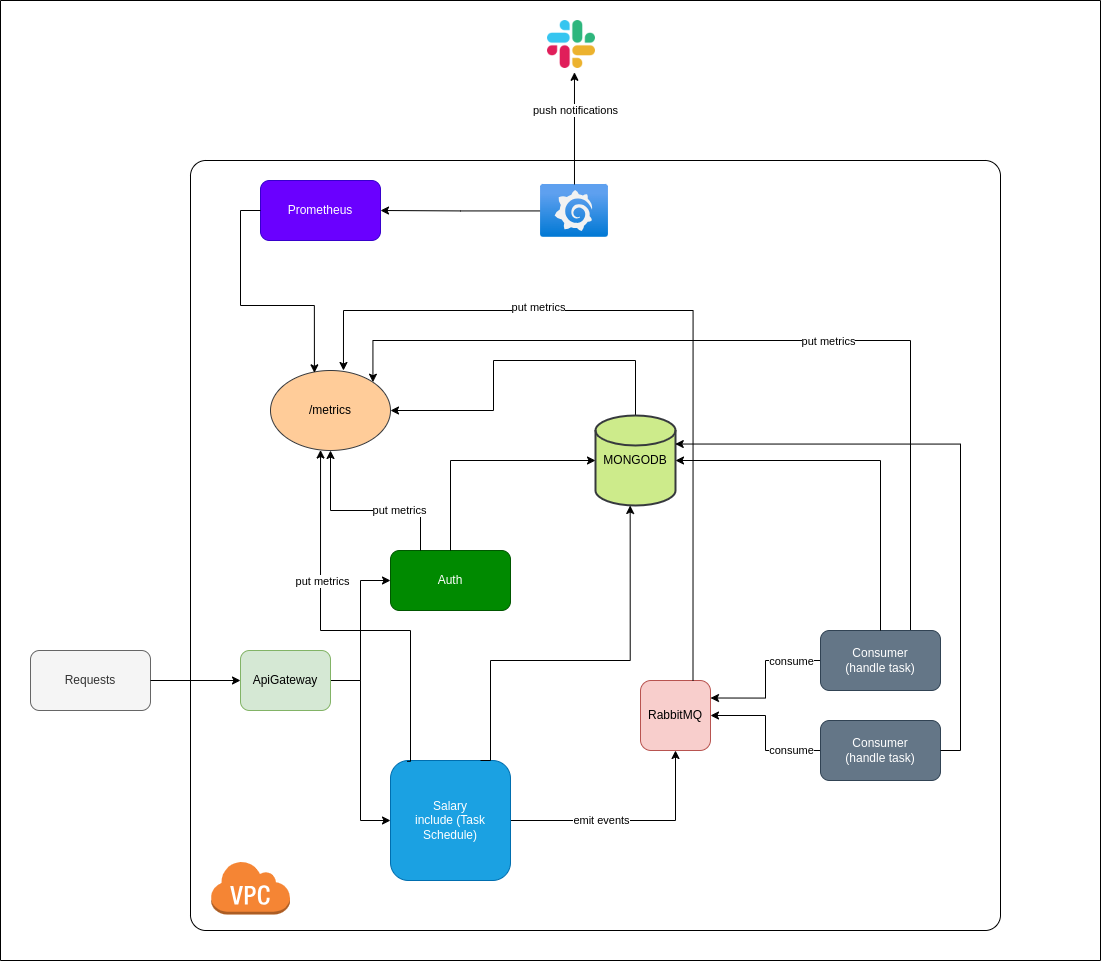

The diagram above was exported from draw.io. Its source (the exported page's mxGraphModel, read from the mxfile embedded in the PNG):
<mxGraphModel dx="3646" dy="1064" grid="1" gridSize="10" guides="1" tooltips="1" connect="1" arrows="1" fold="1" page="1" pageScale="1" pageWidth="850" pageHeight="1100" math="0" shadow="0">
  <root>
    <mxCell id="0" />
    <mxCell id="1" parent="0" />
    <mxCell id="9pjs96dr880IU6Z1LqOo-1" value="" style="rounded=1;whiteSpace=wrap;html=1;arcSize=2;" parent="1" vertex="1">
      <mxGeometry x="-1230" y="260" width="810" height="770" as="geometry" />
    </mxCell>
    <mxCell id="9pjs96dr880IU6Z1LqOo-2" value="" style="outlineConnect=0;dashed=0;verticalLabelPosition=bottom;verticalAlign=top;align=center;html=1;shape=mxgraph.aws3.virtual_private_cloud;fillColor=#F58534;gradientColor=none;" parent="1" vertex="1">
      <mxGeometry x="-1210" y="960" width="79.5" height="54" as="geometry" />
    </mxCell>
    <mxCell id="9pjs96dr880IU6Z1LqOo-8" value="Requests" style="rounded=1;whiteSpace=wrap;html=1;fillColor=#f5f5f5;fontColor=#333333;strokeColor=#666666;" parent="1" vertex="1">
      <mxGeometry x="-1390" y="750" width="120" height="60" as="geometry" />
    </mxCell>
    <mxCell id="9pjs96dr880IU6Z1LqOo-9" style="edgeStyle=orthogonalEdgeStyle;rounded=0;orthogonalLoop=1;jettySize=auto;html=1;entryX=0;entryY=0.5;entryDx=0;entryDy=0;" parent="1" source="9pjs96dr880IU6Z1LqOo-8" target="9pjs96dr880IU6Z1LqOo-24" edge="1">
      <mxGeometry relative="1" as="geometry" />
    </mxCell>
    <mxCell id="9pjs96dr880IU6Z1LqOo-14" value="Auth" style="rounded=1;whiteSpace=wrap;html=1;fillColor=#008a00;fontColor=#ffffff;strokeColor=#005700;" parent="1" vertex="1">
      <mxGeometry x="-1030" y="650" width="120" height="60" as="geometry" />
    </mxCell>
    <mxCell id="9pjs96dr880IU6Z1LqOo-32" style="edgeStyle=orthogonalEdgeStyle;rounded=0;orthogonalLoop=1;jettySize=auto;html=1;exitX=1;exitY=0.5;exitDx=0;exitDy=0;entryX=0.5;entryY=1;entryDx=0;entryDy=0;" parent="1" source="9pjs96dr880IU6Z1LqOo-16" target="9pjs96dr880IU6Z1LqOo-31" edge="1">
      <mxGeometry relative="1" as="geometry" />
    </mxCell>
    <mxCell id="9pjs96dr880IU6Z1LqOo-33" value="emit events" style="edgeLabel;html=1;align=center;verticalAlign=middle;resizable=0;points=[];" parent="9pjs96dr880IU6Z1LqOo-32" connectable="0" vertex="1">
      <mxGeometry x="-0.2362" y="1" relative="1" as="geometry">
        <mxPoint as="offset" />
      </mxGeometry>
    </mxCell>
    <mxCell id="9pjs96dr880IU6Z1LqOo-16" value="Salary&lt;div&gt;include (Task Schedule)&lt;/div&gt;" style="rounded=1;whiteSpace=wrap;html=1;fillColor=#1ba1e2;fontColor=#ffffff;strokeColor=#006EAF;" parent="1" vertex="1">
      <mxGeometry x="-1030" y="860" width="120" height="120" as="geometry" />
    </mxCell>
    <mxCell id="9pjs96dr880IU6Z1LqOo-29" style="edgeStyle=orthogonalEdgeStyle;rounded=0;orthogonalLoop=1;jettySize=auto;html=1;entryX=0;entryY=0.5;entryDx=0;entryDy=0;" parent="1" source="9pjs96dr880IU6Z1LqOo-24" target="9pjs96dr880IU6Z1LqOo-14" edge="1">
      <mxGeometry relative="1" as="geometry" />
    </mxCell>
    <mxCell id="9pjs96dr880IU6Z1LqOo-30" style="edgeStyle=orthogonalEdgeStyle;rounded=0;orthogonalLoop=1;jettySize=auto;html=1;entryX=0;entryY=0.5;entryDx=0;entryDy=0;" parent="1" source="9pjs96dr880IU6Z1LqOo-24" target="9pjs96dr880IU6Z1LqOo-16" edge="1">
      <mxGeometry relative="1" as="geometry" />
    </mxCell>
    <mxCell id="9pjs96dr880IU6Z1LqOo-24" value="ApiGateway" style="rounded=1;whiteSpace=wrap;html=1;fillColor=#d5e8d4;strokeColor=#82b366;" parent="1" vertex="1">
      <mxGeometry x="-1180" y="750" width="90" height="60" as="geometry" />
    </mxCell>
    <mxCell id="9pjs96dr880IU6Z1LqOo-31" value="RabbitMQ" style="rounded=1;whiteSpace=wrap;html=1;fillColor=#f8cecc;strokeColor=#b85450;" parent="1" vertex="1">
      <mxGeometry x="-780" y="780" width="70" height="70" as="geometry" />
    </mxCell>
    <mxCell id="9pjs96dr880IU6Z1LqOo-37" style="edgeStyle=orthogonalEdgeStyle;rounded=0;orthogonalLoop=1;jettySize=auto;html=1;exitX=0;exitY=0.5;exitDx=0;exitDy=0;entryX=1;entryY=0.25;entryDx=0;entryDy=0;" parent="1" source="9pjs96dr880IU6Z1LqOo-34" target="9pjs96dr880IU6Z1LqOo-31" edge="1">
      <mxGeometry relative="1" as="geometry" />
    </mxCell>
    <mxCell id="9pjs96dr880IU6Z1LqOo-63" value="consume" style="edgeLabel;html=1;align=center;verticalAlign=middle;resizable=0;points=[];" parent="9pjs96dr880IU6Z1LqOo-37" connectable="0" vertex="1">
      <mxGeometry x="-0.4983" y="1" relative="1" as="geometry">
        <mxPoint x="7" y="-1" as="offset" />
      </mxGeometry>
    </mxCell>
    <mxCell id="9pjs96dr880IU6Z1LqOo-61" style="edgeStyle=orthogonalEdgeStyle;rounded=0;orthogonalLoop=1;jettySize=auto;html=1;exitX=0.75;exitY=0;exitDx=0;exitDy=0;entryX=1;entryY=0;entryDx=0;entryDy=0;" parent="1" source="9pjs96dr880IU6Z1LqOo-34" target="9pjs96dr880IU6Z1LqOo-44" edge="1">
      <mxGeometry relative="1" as="geometry">
        <Array as="points">
          <mxPoint x="-510" y="440" />
          <mxPoint x="-1048" y="440" />
        </Array>
      </mxGeometry>
    </mxCell>
    <mxCell id="9pjs96dr880IU6Z1LqOo-62" value="put metrics" style="edgeLabel;html=1;align=center;verticalAlign=middle;resizable=0;points=[];" parent="9pjs96dr880IU6Z1LqOo-61" connectable="0" vertex="1">
      <mxGeometry x="-0.1419" relative="1" as="geometry">
        <mxPoint as="offset" />
      </mxGeometry>
    </mxCell>
    <mxCell id="9pjs96dr880IU6Z1LqOo-34" value="Consumer&lt;div&gt;(handle task)&lt;/div&gt;" style="rounded=1;whiteSpace=wrap;html=1;fillColor=#647687;fontColor=#ffffff;strokeColor=#314354;" parent="1" vertex="1">
      <mxGeometry x="-600" y="730" width="120" height="60" as="geometry" />
    </mxCell>
    <mxCell id="9pjs96dr880IU6Z1LqOo-36" style="edgeStyle=orthogonalEdgeStyle;rounded=0;orthogonalLoop=1;jettySize=auto;html=1;exitX=0;exitY=0.5;exitDx=0;exitDy=0;entryX=1;entryY=0.5;entryDx=0;entryDy=0;" parent="1" source="9pjs96dr880IU6Z1LqOo-35" target="9pjs96dr880IU6Z1LqOo-31" edge="1">
      <mxGeometry relative="1" as="geometry" />
    </mxCell>
    <mxCell id="9pjs96dr880IU6Z1LqOo-64" value="consume" style="edgeLabel;html=1;align=center;verticalAlign=middle;resizable=0;points=[];" parent="9pjs96dr880IU6Z1LqOo-36" connectable="0" vertex="1">
      <mxGeometry x="-0.4069" y="-1" relative="1" as="geometry">
        <mxPoint x="13" as="offset" />
      </mxGeometry>
    </mxCell>
    <mxCell id="9pjs96dr880IU6Z1LqOo-35" value="Consumer&lt;div&gt;(handle task)&lt;br&gt;&lt;/div&gt;" style="rounded=1;whiteSpace=wrap;html=1;fillColor=#647687;fontColor=#ffffff;strokeColor=#314354;" parent="1" vertex="1">
      <mxGeometry x="-600" y="820" width="120" height="60" as="geometry" />
    </mxCell>
    <mxCell id="9pjs96dr880IU6Z1LqOo-48" style="edgeStyle=orthogonalEdgeStyle;rounded=0;orthogonalLoop=1;jettySize=auto;html=1;entryX=1;entryY=0.5;entryDx=0;entryDy=0;" parent="1" source="9pjs96dr880IU6Z1LqOo-38" target="9pjs96dr880IU6Z1LqOo-44" edge="1">
      <mxGeometry relative="1" as="geometry">
        <Array as="points">
          <mxPoint x="-785" y="460" />
          <mxPoint x="-927" y="460" />
          <mxPoint x="-927" y="510" />
        </Array>
      </mxGeometry>
    </mxCell>
    <mxCell id="9pjs96dr880IU6Z1LqOo-38" value="MONGODB" style="strokeWidth=2;html=1;shape=mxgraph.flowchart.database;whiteSpace=wrap;fillColor=#cdeb8b;strokeColor=#36393d;" parent="1" vertex="1">
      <mxGeometry x="-825" y="515" width="80" height="90" as="geometry" />
    </mxCell>
    <mxCell id="9pjs96dr880IU6Z1LqOo-39" style="edgeStyle=orthogonalEdgeStyle;rounded=0;orthogonalLoop=1;jettySize=auto;html=1;exitX=0.5;exitY=0;exitDx=0;exitDy=0;entryX=0;entryY=0.5;entryDx=0;entryDy=0;entryPerimeter=0;" parent="1" source="9pjs96dr880IU6Z1LqOo-14" target="9pjs96dr880IU6Z1LqOo-38" edge="1">
      <mxGeometry relative="1" as="geometry" />
    </mxCell>
    <mxCell id="9pjs96dr880IU6Z1LqOo-40" style="edgeStyle=orthogonalEdgeStyle;rounded=0;orthogonalLoop=1;jettySize=auto;html=1;exitX=0.5;exitY=0;exitDx=0;exitDy=0;entryX=1;entryY=0.5;entryDx=0;entryDy=0;entryPerimeter=0;" parent="1" source="9pjs96dr880IU6Z1LqOo-34" target="9pjs96dr880IU6Z1LqOo-38" edge="1">
      <mxGeometry relative="1" as="geometry" />
    </mxCell>
    <mxCell id="9pjs96dr880IU6Z1LqOo-41" style="edgeStyle=orthogonalEdgeStyle;rounded=0;orthogonalLoop=1;jettySize=auto;html=1;exitX=1;exitY=0.5;exitDx=0;exitDy=0;entryX=0.997;entryY=0.317;entryDx=0;entryDy=0;entryPerimeter=0;" parent="1" source="9pjs96dr880IU6Z1LqOo-35" target="9pjs96dr880IU6Z1LqOo-38" edge="1">
      <mxGeometry relative="1" as="geometry" />
    </mxCell>
    <mxCell id="9pjs96dr880IU6Z1LqOo-42" style="edgeStyle=orthogonalEdgeStyle;rounded=0;orthogonalLoop=1;jettySize=auto;html=1;entryX=0.058;entryY=0.907;entryDx=0;entryDy=0;entryPerimeter=0;exitX=0.75;exitY=0;exitDx=0;exitDy=0;" parent="1" source="9pjs96dr880IU6Z1LqOo-16" edge="1">
      <mxGeometry relative="1" as="geometry">
        <mxPoint x="-930.0044827586205" y="868.37" as="sourcePoint" />
        <mxPoint x="-790.3300000000002" y="604.9999999999999" as="targetPoint" />
        <Array as="points">
          <mxPoint x="-930" y="860" />
          <mxPoint x="-930" y="760" />
          <mxPoint x="-790" y="760" />
        </Array>
      </mxGeometry>
    </mxCell>
    <mxCell id="9pjs96dr880IU6Z1LqOo-44" value="/metrics" style="ellipse;whiteSpace=wrap;html=1;fillColor=#ffcc99;strokeColor=#36393d;" parent="1" vertex="1">
      <mxGeometry x="-1150" y="470" width="120" height="80" as="geometry" />
    </mxCell>
    <mxCell id="9pjs96dr880IU6Z1LqOo-46" style="edgeStyle=orthogonalEdgeStyle;rounded=0;orthogonalLoop=1;jettySize=auto;html=1;exitX=0.25;exitY=0;exitDx=0;exitDy=0;entryX=0.5;entryY=1;entryDx=0;entryDy=0;" parent="1" source="9pjs96dr880IU6Z1LqOo-14" target="9pjs96dr880IU6Z1LqOo-44" edge="1">
      <mxGeometry relative="1" as="geometry">
        <Array as="points">
          <mxPoint x="-1000" y="610" />
          <mxPoint x="-1090" y="610" />
        </Array>
      </mxGeometry>
    </mxCell>
    <mxCell id="9pjs96dr880IU6Z1LqOo-59" value="put metrics" style="edgeLabel;html=1;align=center;verticalAlign=middle;resizable=0;points=[];" parent="9pjs96dr880IU6Z1LqOo-46" connectable="0" vertex="1">
      <mxGeometry x="-0.3579" y="-1" relative="1" as="geometry">
        <mxPoint as="offset" />
      </mxGeometry>
    </mxCell>
    <mxCell id="9pjs96dr880IU6Z1LqOo-47" style="edgeStyle=orthogonalEdgeStyle;rounded=0;orthogonalLoop=1;jettySize=auto;html=1;exitX=0.138;exitY=0.007;exitDx=0;exitDy=0;entryX=0.417;entryY=0.994;entryDx=0;entryDy=0;entryPerimeter=0;exitPerimeter=0;" parent="1" source="9pjs96dr880IU6Z1LqOo-16" target="9pjs96dr880IU6Z1LqOo-44" edge="1">
      <mxGeometry relative="1" as="geometry">
        <Array as="points">
          <mxPoint x="-1010" y="861" />
          <mxPoint x="-1010" y="730" />
          <mxPoint x="-1100" y="730" />
        </Array>
      </mxGeometry>
    </mxCell>
    <mxCell id="9pjs96dr880IU6Z1LqOo-60" value="put metrics" style="edgeLabel;html=1;align=center;verticalAlign=middle;resizable=0;points=[];" parent="9pjs96dr880IU6Z1LqOo-47" connectable="0" vertex="1">
      <mxGeometry x="0.3562" y="-1" relative="1" as="geometry">
        <mxPoint as="offset" />
      </mxGeometry>
    </mxCell>
    <mxCell id="9pjs96dr880IU6Z1LqOo-49" style="edgeStyle=orthogonalEdgeStyle;rounded=0;orthogonalLoop=1;jettySize=auto;html=1;exitX=0.75;exitY=0;exitDx=0;exitDy=0;entryX=0.608;entryY=0;entryDx=0;entryDy=0;entryPerimeter=0;" parent="1" source="9pjs96dr880IU6Z1LqOo-31" target="9pjs96dr880IU6Z1LqOo-44" edge="1">
      <mxGeometry relative="1" as="geometry">
        <Array as="points">
          <mxPoint x="-727" y="410" />
          <mxPoint x="-1077" y="410" />
        </Array>
      </mxGeometry>
    </mxCell>
    <mxCell id="9pjs96dr880IU6Z1LqOo-58" value="put metrics" style="edgeLabel;html=1;align=center;verticalAlign=middle;resizable=0;points=[];" parent="9pjs96dr880IU6Z1LqOo-49" connectable="0" vertex="1">
      <mxGeometry x="0.3483" y="-4" relative="1" as="geometry">
        <mxPoint as="offset" />
      </mxGeometry>
    </mxCell>
    <mxCell id="9pjs96dr880IU6Z1LqOo-51" value="Prometheus" style="rounded=1;whiteSpace=wrap;html=1;fillColor=#6a00ff;fontColor=#ffffff;strokeColor=#3700CC;" parent="1" vertex="1">
      <mxGeometry x="-1160" y="280" width="120" height="60" as="geometry" />
    </mxCell>
    <mxCell id="9pjs96dr880IU6Z1LqOo-53" style="edgeStyle=orthogonalEdgeStyle;rounded=0;orthogonalLoop=1;jettySize=auto;html=1;exitX=0;exitY=0.5;exitDx=0;exitDy=0;entryX=0.366;entryY=0.029;entryDx=0;entryDy=0;entryPerimeter=0;" parent="1" source="9pjs96dr880IU6Z1LqOo-51" target="9pjs96dr880IU6Z1LqOo-44" edge="1">
      <mxGeometry relative="1" as="geometry" />
    </mxCell>
    <mxCell id="9pjs96dr880IU6Z1LqOo-55" style="edgeStyle=orthogonalEdgeStyle;rounded=0;orthogonalLoop=1;jettySize=auto;html=1;" parent="1" source="9pjs96dr880IU6Z1LqOo-54" target="9pjs96dr880IU6Z1LqOo-51" edge="1">
      <mxGeometry relative="1" as="geometry" />
    </mxCell>
    <mxCell id="9pjs96dr880IU6Z1LqOo-54" value="" style="image;aspect=fixed;html=1;points=[];align=center;fontSize=12;image=img/lib/azure2/other/Grafana.svg;" parent="1" vertex="1">
      <mxGeometry x="-880" y="284" width="68" height="52.800000000000004" as="geometry" />
    </mxCell>
    <mxCell id="9pjs96dr880IU6Z1LqOo-56" value="" style="shape=image;html=1;verticalAlign=top;verticalLabelPosition=bottom;labelBackgroundColor=#ffffff;imageAspect=0;aspect=fixed;image=https://cdn2.iconfinder.com/data/icons/social-media-2285/512/1_Slack_colored_svg-128.png" parent="1" vertex="1">
      <mxGeometry x="-873" y="120" width="48" height="48" as="geometry" />
    </mxCell>
    <mxCell id="9pjs96dr880IU6Z1LqOo-57" style="edgeStyle=orthogonalEdgeStyle;rounded=0;orthogonalLoop=1;jettySize=auto;html=1;entryX=0.562;entryY=1.079;entryDx=0;entryDy=0;entryPerimeter=0;" parent="1" source="9pjs96dr880IU6Z1LqOo-54" target="9pjs96dr880IU6Z1LqOo-56" edge="1">
      <mxGeometry relative="1" as="geometry" />
    </mxCell>
    <mxCell id="9pjs96dr880IU6Z1LqOo-65" value="push notifications" style="edgeLabel;html=1;align=center;verticalAlign=middle;resizable=0;points=[];" parent="9pjs96dr880IU6Z1LqOo-57" connectable="0" vertex="1">
      <mxGeometry x="0.3261" relative="1" as="geometry">
        <mxPoint as="offset" />
      </mxGeometry>
    </mxCell>
    <mxCell id="fk7CK94yFFPWWVgfAldu-1" value="" style="swimlane;startSize=0;" vertex="1" parent="1">
      <mxGeometry x="-1420" y="100" width="1100" height="960" as="geometry" />
    </mxCell>
  </root>
</mxGraphModel>